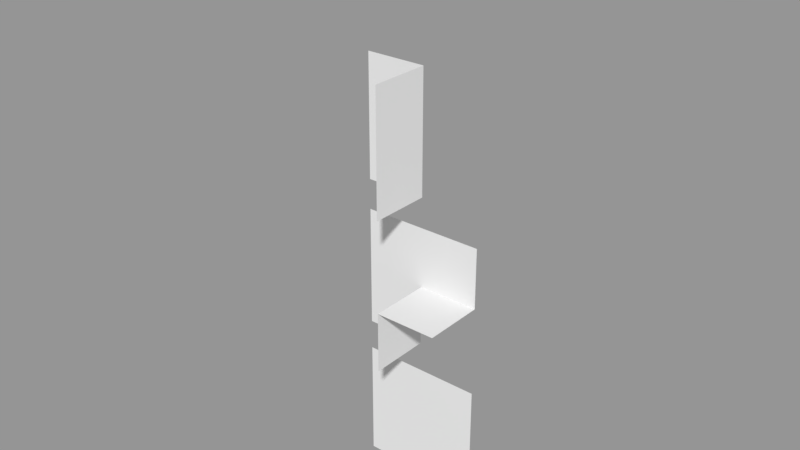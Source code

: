 # Source: 2d_tiles.blend  (saved by Blender 2.78.0; exported with 4.5.12 LTS)
import bpy
from mathutils import Matrix  # noqa: F401  (used for matrix-valued properties, if any)

bpy.ops.wm.read_factory_settings(use_empty=True)
scene = bpy.context.scene
scene.name = 'Scene'

# ---- collections
col_collection_1 = bpy.data.collections.new('Collection 1'); scene.collection.children.link(col_collection_1)

# ---- materials (node trees are filled in below, after node groups)
mat_material = bpy.data.materials.new('Material')
mat_material.alpha_threshold = 0.0
mat_material.use_transparent_shadow = False
mat_material.roughness = 0.5
mat_material.line_color = (0.0, 0.0, 0.0, 1.0)

# ---- material node trees

# ---- meshes
me_cube_004 = bpy.data.meshes.new('Cube.004')
me_cube_004.from_pydata([(-0.5, -3.775e-08, 0.5), (-0.5, 3.775e-08, -0.5), (0.5, -3.775e-08, 0.5), (0.5, 3.775e-08, -0.5)], [], [(3, 1, 0, 2)])
me_cube_004.use_remesh_preserve_volume = False
me_cube_004.use_remesh_preserve_attributes = False
me_cube_004.use_mirror_vertex_groups = False
me_cube_004.update()
me_cube_003 = bpy.data.meshes.new('Cube.003')
me_cube_003.from_pydata([(-0.5, -3.775e-08, 0.5), (-0.5, 0.0, 0.0), (0.0, -3.775e-08, 0.5), (0.0, -0.5, -3.775e-08), (0.0, 0.0, 0.0), (0.5, 0.0, 0.0), (0.5, -0.5, -3.775e-08), (0.5, -3.775e-08, 0.5), (-0.5, 3.775e-08, -0.5), (0.0, -0.5, -0.5), (0.0, 3.775e-08, -0.5)], [], [(4, 1, 0, 2), (4, 2, 7, 5), (3, 4, 5, 6), (1, 4, 10, 8), (4, 3, 9, 10)])
me_cube_003.use_remesh_preserve_volume = False
me_cube_003.use_remesh_preserve_attributes = False
me_cube_003.use_mirror_vertex_groups = False
me_cube_003.update()
me_cube_001 = bpy.data.meshes.new('Cube.001')
me_cube_001.from_pydata([(-0.5, -3.775e-08, 0.5), (-0.5, 3.775e-08, -0.5), (0.0, -0.5, 0.5), (0.0, -3.775e-08, 0.5), (0.0, -0.5, -0.5), (0.0, 3.775e-08, -0.5)], [], [(4, 5, 3, 2), (5, 1, 0, 3)])
me_cube_001.use_remesh_preserve_volume = False
me_cube_001.use_remesh_preserve_attributes = False
me_cube_001.use_mirror_vertex_groups = False
me_cube_001.update()
me_cube = bpy.data.meshes.new('Cube')
me_cube.from_pydata([(-1.192e-07, -0.5, -2.285e-08), (-1.192e-07, -0.5, 0.5), (-0.5, -0.5, -1.272e-07), (0.0, -1.013e-14, 1.341e-07), (-2.831e-07, -3.775e-08, 0.5), (-0.5, -3.775e-08, 0.5), (-0.5, 0.0, 0.0)], [], [(3, 6, 5, 4), (0, 3, 4, 1), (3, 0, 2, 6)])
me_cube.materials.append(mat_material)
me_cube.use_remesh_preserve_volume = False
me_cube.use_remesh_preserve_attributes = False
me_cube.use_mirror_vertex_groups = False
me_cube.update()

# ---- objects
ob_2d_template_case_1111 = bpy.data.objects.new('2d_template_case_1111', me_cube_004)
ob_2d_template_case_1101 = bpy.data.objects.new('2d_template_case_1101', me_cube_003)
ob_2d_template_case_0101 = bpy.data.objects.new('2d_template_case_0101', me_cube_001)
ob_2d_template_case_0100 = bpy.data.objects.new('2d_template_case_0100', me_cube)

# ---- transforms, parenting, visibility, modifiers, constraints
ob_2d_template_case_1111.location = (0.0, 7.5, -1.875)
ob_2d_template_case_1111.lineart.crease_threshold = 0.0
ob_2d_template_case_1101.location = (0.0, 7.5, -0.625)
ob_2d_template_case_1101.lineart.crease_threshold = 0.0
ob_2d_template_case_0101.location = (0.0, 7.5, 0.625)
ob_2d_template_case_0101.lineart.crease_threshold = 0.0
ob_2d_template_case_0100.location = (0.0, 7.5, 1.875)
ob_2d_template_case_0100.lock_rotations_4d = False
ob_2d_template_case_0100.empty_display_type = 'ARROWS'
ob_2d_template_case_0100.lineart.crease_threshold = 0.0

# ---- collection membership
col_collection_1.objects.link(ob_2d_template_case_1111)
col_collection_1.objects.link(ob_2d_template_case_1101)
col_collection_1.objects.link(ob_2d_template_case_0101)
col_collection_1.objects.link(ob_2d_template_case_0100)

# ---- scene / render settings (as saved in the file)
scene.frame_start = 1; scene.frame_end = 250; scene.frame_set(1)
scene.render.engine = 'BLENDER_EEVEE_NEXT'
scene.render.resolution_percentage = 50
scene.render.dither_intensity = 0.0
scene.cycles.use_denoising = False
scene.cycles.samples = 128
scene.cycles.sampling_pattern = 'TABULATED_SOBOL'
scene.cycles.light_sampling_threshold = 0.0
scene.cycles.use_adaptive_sampling = False
scene.cycles.use_light_tree = False
scene.cycles.blur_glossy = 0.0
scene.cycles.sample_clamp_indirect = 0.0
scene.view_settings.view_transform = 'Standard'
bpy.context.view_layer.update()

# ---- added for rendering (the .blend has no active camera and no usable light): camera, sun + grey world if the file has none
cam_auto = bpy.data.cameras.new('AutoCamera')
cam_auto.lens = 50.0
cam_auto.sensor_width = 36.0
cam_auto.clip_end = 1000.0
ob_auto_camera = bpy.data.objects.new('AutoCamera', cam_auto)
scene.collection.objects.link(ob_auto_camera)
ob_auto_camera.location = (4.51492, 1.8321, 3.61193)
ob_auto_camera.rotation_euler = (1.09748, -7.21219e-08, 0.694738)
scene.camera = ob_auto_camera
light_auto_sun = bpy.data.lights.new('AutoSun', 'SUN')
light_auto_sun.energy = 3.0
light_auto_sun.angle = 0.0523599
ob_auto_sun = bpy.data.objects.new('AutoSun', light_auto_sun)
scene.collection.objects.link(ob_auto_sun)
ob_auto_sun.rotation_euler = (0.872665, 0.174533, 0.523599)
if scene.world is None:
    world_auto = bpy.data.worlds.new('AutoWorld')
    world_auto.color = (0.3, 0.3, 0.3)
    scene.world = world_auto
bpy.context.view_layer.update()

